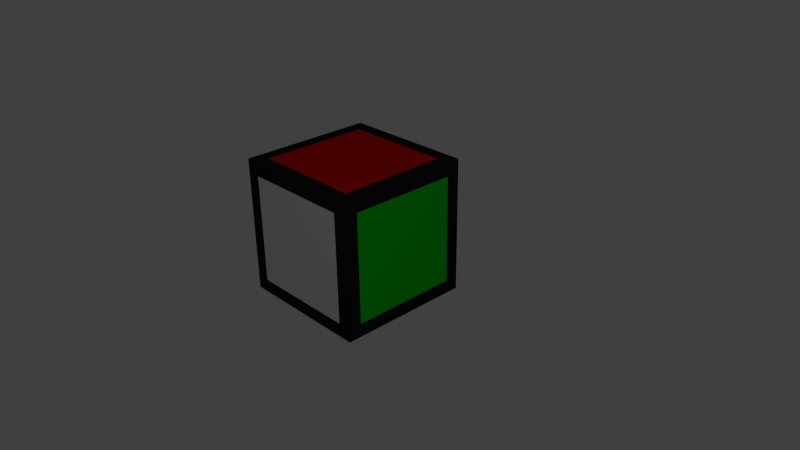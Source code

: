 # Source: cube.blend  (saved by Blender 2.69.0; exported with 4.5.12 LTS)
import bpy
from mathutils import Matrix  # noqa: F401  (used for matrix-valued properties, if any)

bpy.ops.wm.read_factory_settings(use_empty=True)
scene = bpy.context.scene
scene.name = 'Scene'

# ---- collections
col_collection_1 = bpy.data.collections.new('Collection 1'); scene.collection.children.link(col_collection_1)

# ---- materials (node trees are filled in below, after node groups)
mat_plastic = bpy.data.materials.new('Plastic')
mat_plastic.alpha_threshold = 0.0
mat_plastic.use_transparent_shadow = False
mat_plastic.diffuse_color = (0.01599, 0.01599, 0.01599, 1.0)
mat_plastic.roughness = 0.5
mat_plastic.line_color = (0.0, 0.0, 0.0, 1.0)
mat_red = bpy.data.materials.new('Red')
mat_red.alpha_threshold = 0.0
mat_red.use_transparent_shadow = False
mat_red.diffuse_color = (0.8, 0.00749, 0.0, 1.0)
mat_red.roughness = 0.5
mat_red.line_color = (0.0, 0.0, 0.0, 1.0)
mat_blue = bpy.data.materials.new('Blue')
mat_blue.alpha_threshold = 0.0
mat_blue.use_transparent_shadow = False
mat_blue.diffuse_color = (0.0, 0.001351, 0.8, 1.0)
mat_blue.roughness = 0.5
mat_blue.line_color = (0.0, 0.0, 0.0, 1.0)
mat_green = bpy.data.materials.new('Green')
mat_green.alpha_threshold = 0.0
mat_green.use_transparent_shadow = False
mat_green.diffuse_color = (0.0, 0.8, 0.01139, 1.0)
mat_green.roughness = 0.5
mat_green.line_color = (0.0, 0.0, 0.0, 1.0)
mat_white = bpy.data.materials.new('White')
mat_white.alpha_threshold = 0.0
mat_white.use_transparent_shadow = False
mat_white.roughness = 0.5
mat_white.line_color = (0.0, 0.0, 0.0, 1.0)
mat_yellow = bpy.data.materials.new('Yellow')
mat_yellow.alpha_threshold = 0.0
mat_yellow.use_transparent_shadow = False
mat_yellow.diffuse_color = (0.7991, 0.8, 0.0, 1.0)
mat_yellow.roughness = 0.5
mat_yellow.line_color = (0.0, 0.0, 0.0, 1.0)
mat_orange = bpy.data.materials.new('Orange')
mat_orange.alpha_threshold = 0.0
mat_orange.use_transparent_shadow = False
mat_orange.diffuse_color = (0.8, 0.1892, 0.0, 1.0)
mat_orange.roughness = 0.5
mat_orange.line_color = (0.0, 0.0, 0.0, 1.0)

# ---- material node trees

# ---- world
world_world = bpy.data.worlds.new('World'); scene.world = world_world
world_world.color = (0.05088, 0.05088, 0.05088)
world_world.use_sun_shadow = False
world_world.sun_shadow_jitter_overblur = 0.0
world_world.cycles.sampling_method = 'MANUAL'
world_world.cycles.sample_map_resolution = 256

# ---- cameras
cam_camera = bpy.data.cameras.new('Camera')
cam_camera.clip_end = 100.0
cam_camera.lens = 35.0
cam_camera.sensor_width = 32.0
cam_camera.sensor_height = 18.0
cam_camera.ortho_scale = 7.314
cam_camera.dof.focus_distance = 0.0
cam_camera.dof.aperture_fstop = 128.0

# ---- lights
light_lamp = bpy.data.lights.new('Lamp', 'POINT')
light_lamp.transmission_factor = 0.0
light_lamp.cutoff_distance = 30.0
light_lamp.energy = 100.0
light_lamp.shadow_buffer_clip_start = 1.001
light_lamp.shadow_soft_size = 0.1
light_lamp.shadow_maximum_resolution = 0.006
light_lamp.use_absolute_resolution = True
light_lamp.cycles.use_multiple_importance_sampling = False

# ---- meshes
me_cube_007 = bpy.data.meshes.new('Cube.007')
me_cube_007.from_pydata([(-1.0, -1.0, -1.0), (-1.0, 1.0, -1.0), (1.0, 1.0, -1.0), (1.0, -1.0, -1.0), (-1.0, -1.0, 1.0), (-1.0, 1.0, 1.0), (1.0, 1.0, 1.0), (1.0, -1.0, 1.0), (-0.8, -0.8, 1.0), (-0.8, 0.8, 1.0), (0.8, 0.8, 1.0), (0.8, -0.8, 1.0), (-0.8, -1.0, -0.8), (0.8, -1.0, -0.8), (-0.8, -1.0, 0.8), (0.8, -1.0, 0.8), (1.0, 0.8, -0.8), (1.0, -0.8, -0.8), (1.0, 0.8, 0.8), (1.0, -0.8, 0.8), (-0.8, 1.0, -0.8), (0.8, 1.0, -0.8), (-0.8, 1.0, 0.8), (0.8, 1.0, 0.8), (-1.0, -0.8, -0.8), (-1.0, 0.8, -0.8), (-1.0, -0.8, 0.8), (-1.0, 0.8, 0.8), (-0.8, -0.8, -1.0), (-0.8, 0.8, -1.0), (0.8, 0.8, -1.0), (0.8, -0.8, -1.0)], [], [(1, 0, 24, 25), (2, 1, 20, 21), (3, 2, 16, 17), (0, 3, 13, 12), (3, 0, 28, 31), (4, 7, 11, 8), (11, 10, 9, 8), (7, 6, 10, 11), (6, 5, 9, 10), (5, 4, 8, 9), (15, 14, 12, 13), (7, 4, 14, 15), (3, 7, 15, 13), (4, 0, 12, 14), (18, 19, 17, 16), (7, 3, 17, 19), (6, 7, 19, 18), (2, 6, 18, 16), (22, 23, 21, 20), (6, 2, 21, 23), (5, 6, 23, 22), (1, 5, 22, 20), (26, 27, 25, 24), (5, 1, 25, 27), (4, 5, 27, 26), (0, 4, 26, 24), (28, 29, 30, 31), (2, 3, 31, 30), (1, 2, 30, 29), (0, 1, 29, 28)])
me_cube_007.polygons.foreach_set('material_index', [0, 0, 0, 0, 0, 0, 1, 0, 0, 0, 4, 0, 0, 0, 3, 0, 0, 0, 5, 0, 0, 0, 2, 0, 0, 0, 6, 0, 0, 0])
me_cube_007.materials.append(mat_plastic)
me_cube_007.materials.append(mat_red)
me_cube_007.materials.append(mat_blue)
me_cube_007.materials.append(mat_green)
me_cube_007.materials.append(mat_white)
me_cube_007.materials.append(mat_yellow)
me_cube_007.materials.append(mat_orange)
me_cube_007.use_remesh_preserve_volume = False
me_cube_007.use_remesh_preserve_attributes = False
me_cube_007.use_mirror_vertex_groups = False
me_cube_007.update()

# ---- objects
ob_cube = bpy.data.objects.new('Cube', me_cube_007)
ob_lamp = bpy.data.objects.new('Lamp', light_lamp)
ob_camera = bpy.data.objects.new('Camera', cam_camera)

# ---- transforms, parenting, visibility, modifiers, constraints
ob_cube.location = (-0.9263, 0.4839, -0.08505)
ob_cube.lineart.crease_threshold = 0.0
ob_lamp.location = (4.076, -3.759, 5.904)
ob_lamp.rotation_euler = (0.6503, 0.05522, 1.866)
ob_lamp.lock_rotations_4d = False
ob_lamp.empty_display_type = 'ARROWS'
ob_lamp.color = (0.0, 0.0, 0.0, 0.0)
ob_lamp.lineart.crease_threshold = 0.0
ob_camera.location = (7.481, -6.508, 5.344)
ob_camera.rotation_euler = (1.109, 0.01082, 0.8149)
ob_camera.lock_rotations_4d = False
ob_camera.empty_display_type = 'ARROWS'
ob_camera.color = (0.0, 0.0, 0.0, 0.0)
ob_camera.display_type = 'WIRE'
ob_camera.lineart.crease_threshold = 0.0

# ---- collection membership
col_collection_1.objects.link(ob_cube)
col_collection_1.objects.link(ob_lamp)
col_collection_1.objects.link(ob_camera)

# ---- scene / render settings (as saved in the file)
scene.camera = ob_camera
scene.frame_start = 1; scene.frame_end = 250; scene.frame_set(1)
scene.render.engine = 'BLENDER_EEVEE_NEXT'
scene.render.image_settings.compression = 90
scene.render.resolution_percentage = 50
scene.render.dither_intensity = 0.0
scene.cycles.use_denoising = False
scene.cycles.samples = 10
scene.cycles.sampling_pattern = 'TABULATED_SOBOL'
scene.cycles.light_sampling_threshold = 0.0
scene.cycles.use_adaptive_sampling = False
scene.cycles.use_light_tree = False
scene.cycles.blur_glossy = 0.0
scene.cycles.volume_bounces = 1
scene.cycles.pixel_filter_type = 'GAUSSIAN'
scene.cycles.sample_clamp_indirect = 0.0
scene.view_settings.view_transform = 'Standard'
bpy.context.view_layer.update()
